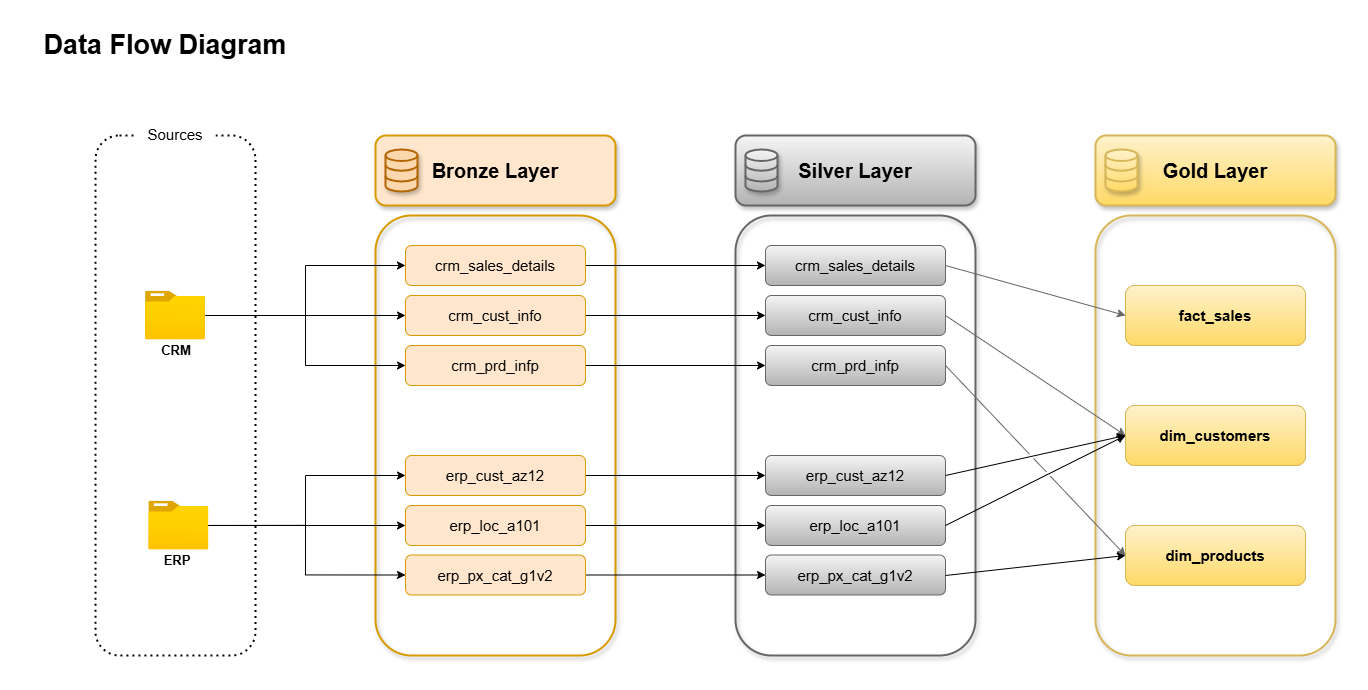

The diagram above was exported from draw.io. Its source (the exported page's mxGraphModel, read from the mxfile embedded in the PNG):
<mxGraphModel dx="2037" dy="1250" grid="1" gridSize="10" guides="1" tooltips="1" connect="1" arrows="1" fold="1" page="1" pageScale="1" pageWidth="1654" pageHeight="1169" math="0" shadow="0">
  <root>
    <mxCell id="0" />
    <mxCell id="1" parent="0" />
    <mxCell id="bU9jBI_paju9ivrEKGah-1" parent="1" style="rounded=1;whiteSpace=wrap;html=1;fillColor=none;strokeColor=#d6b656;strokeWidth=2;gradientColor=#ffd966;shadow=1;" value="" vertex="1">
      <mxGeometry height="440" width="240" x="1080" y="200" as="geometry" />
    </mxCell>
    <mxCell id="5hBPwo1wrkxsshJpp9UR-1" parent="1" style="rounded=1;whiteSpace=wrap;html=1;fillColor=none;strokeColor=#666666;strokeWidth=2;gradientColor=#b3b3b3;shadow=1;" value="" vertex="1">
      <mxGeometry height="440" width="240" x="720" y="200" as="geometry" />
    </mxCell>
    <mxCell id="iv7YBMdfaWN6cg6CQmrW-9" parent="1" style="rounded=1;whiteSpace=wrap;html=1;fillColor=none;strokeColor=#D79B00;strokeWidth=2;shadow=1;" value="" vertex="1">
      <mxGeometry height="440" width="240" x="360" y="200" as="geometry" />
    </mxCell>
    <mxCell id="iv7YBMdfaWN6cg6CQmrW-1" parent="1" style="text;html=1;whiteSpace=wrap;strokeColor=none;fillColor=none;align=center;verticalAlign=middle;rounded=0;" value="&lt;font style=&quot;font-size: 27px;&quot;&gt;&lt;b style=&quot;&quot;&gt;Data Flow Diagram&lt;/b&gt;&lt;/font&gt;" vertex="1">
      <mxGeometry height="40" width="280" x="10" y="10" as="geometry" />
    </mxCell>
    <mxCell id="iv7YBMdfaWN6cg6CQmrW-2" parent="1" style="rounded=1;whiteSpace=wrap;html=1;fillColor=none;dashed=1;strokeWidth=2;dashPattern=1 2;" value="" vertex="1">
      <mxGeometry height="520" width="160" x="80" y="120" as="geometry" />
    </mxCell>
    <mxCell id="iv7YBMdfaWN6cg6CQmrW-20" edge="1" parent="1" source="iv7YBMdfaWN6cg6CQmrW-3" style="edgeStyle=orthogonalEdgeStyle;rounded=0;orthogonalLoop=1;jettySize=auto;html=1;entryX=0;entryY=0.5;entryDx=0;entryDy=0;strokeWidth=1;" target="iv7YBMdfaWN6cg6CQmrW-12">
      <mxGeometry relative="1" as="geometry" />
    </mxCell>
    <mxCell id="iv7YBMdfaWN6cg6CQmrW-21" edge="1" parent="1" source="iv7YBMdfaWN6cg6CQmrW-3" style="edgeStyle=orthogonalEdgeStyle;rounded=0;orthogonalLoop=1;jettySize=auto;html=1;entryX=0;entryY=0.5;entryDx=0;entryDy=0;strokeWidth=1;" target="iv7YBMdfaWN6cg6CQmrW-13">
      <mxGeometry relative="1" as="geometry" />
    </mxCell>
    <mxCell id="iv7YBMdfaWN6cg6CQmrW-22" edge="1" parent="1" source="iv7YBMdfaWN6cg6CQmrW-3" style="edgeStyle=orthogonalEdgeStyle;rounded=0;orthogonalLoop=1;jettySize=auto;html=1;entryX=0;entryY=0.5;entryDx=0;entryDy=0;strokeWidth=1;" target="iv7YBMdfaWN6cg6CQmrW-14">
      <mxGeometry relative="1" as="geometry" />
    </mxCell>
    <mxCell id="iv7YBMdfaWN6cg6CQmrW-3" parent="1" style="image;aspect=fixed;html=1;points=[];align=center;fontSize=12;image=img/lib/azure2/general/Folder_Blank.svg;" value="" vertex="1">
      <mxGeometry height="48.7" width="60" x="130" y="275.65" as="geometry" />
    </mxCell>
    <mxCell id="iv7YBMdfaWN6cg6CQmrW-4" parent="1" style="text;html=1;whiteSpace=wrap;align=center;verticalAlign=middle;rounded=1;fillColor=default;fontSize=15;" value="&lt;font&gt;Sources&lt;/font&gt;" vertex="1">
      <mxGeometry height="30" width="80" x="120" y="104" as="geometry" />
    </mxCell>
    <mxCell id="iv7YBMdfaWN6cg6CQmrW-5" parent="1" style="text;html=1;whiteSpace=wrap;strokeColor=none;fillColor=none;align=center;verticalAlign=middle;rounded=0;" value="&lt;b&gt;&lt;font style=&quot;font-size: 13px;&quot;&gt;CRM&lt;/font&gt;&lt;/b&gt;" vertex="1">
      <mxGeometry height="30" width="58.34" x="131.66" y="320" as="geometry" />
    </mxCell>
    <mxCell id="iv7YBMdfaWN6cg6CQmrW-23" edge="1" parent="1" style="edgeStyle=orthogonalEdgeStyle;rounded=0;orthogonalLoop=1;jettySize=auto;html=1;entryX=0;entryY=0.5;entryDx=0;entryDy=0;strokeWidth=1;" target="iv7YBMdfaWN6cg6CQmrW-15">
      <mxGeometry relative="1" as="geometry">
        <Array as="points">
          <mxPoint x="290" y="510" />
          <mxPoint x="290" y="460" />
        </Array>
        <mxPoint x="189.99999999999977" y="509.94117647058806" as="sourcePoint" />
      </mxGeometry>
    </mxCell>
    <mxCell id="iv7YBMdfaWN6cg6CQmrW-24" edge="1" parent="1" style="edgeStyle=orthogonalEdgeStyle;rounded=0;orthogonalLoop=1;jettySize=auto;html=1;entryX=0;entryY=0.5;entryDx=0;entryDy=0;strokeWidth=1;" target="iv7YBMdfaWN6cg6CQmrW-16">
      <mxGeometry relative="1" as="geometry">
        <mxPoint x="189.99999999999977" y="509.9999999999998" as="sourcePoint" />
      </mxGeometry>
    </mxCell>
    <mxCell id="iv7YBMdfaWN6cg6CQmrW-8" parent="1" style="text;html=1;whiteSpace=wrap;strokeColor=none;fillColor=none;align=center;verticalAlign=middle;rounded=0;" value="&lt;b&gt;&lt;font style=&quot;font-size: 13px;&quot;&gt;ERP&lt;/font&gt;&lt;/b&gt;" vertex="1">
      <mxGeometry height="30" width="58.34" x="133.32" y="530" as="geometry" />
    </mxCell>
    <mxCell id="iv7YBMdfaWN6cg6CQmrW-10" parent="1" style="rounded=1;whiteSpace=wrap;html=1;fillColor=#ffe6cc;strokeColor=#d79b00;strokeWidth=2;shadow=1;" value="&lt;b&gt;&lt;font style=&quot;font-size: 20px;&quot;&gt;Bronze Layer&lt;/font&gt;&lt;/b&gt;" vertex="1">
      <mxGeometry height="70" width="240" x="360" y="120" as="geometry" />
    </mxCell>
    <mxCell id="5hBPwo1wrkxsshJpp9UR-9" edge="1" parent="1" source="iv7YBMdfaWN6cg6CQmrW-12" style="edgeStyle=orthogonalEdgeStyle;rounded=0;orthogonalLoop=1;jettySize=auto;html=1;strokeWidth=1;" target="5hBPwo1wrkxsshJpp9UR-3">
      <mxGeometry relative="1" as="geometry" />
    </mxCell>
    <mxCell id="iv7YBMdfaWN6cg6CQmrW-12" parent="1" style="rounded=1;whiteSpace=wrap;html=1;fillColor=#ffe6cc;strokeColor=#d79b00;gradientColor=none;gradientDirection=north;" value="&lt;font style=&quot;font-size: 15px;&quot;&gt;crm_sales_details&lt;/font&gt;" vertex="1">
      <mxGeometry height="40" width="180" x="390" y="230" as="geometry" />
    </mxCell>
    <mxCell id="bU9jBI_paju9ivrEKGah-9" edge="1" parent="1" source="iv7YBMdfaWN6cg6CQmrW-13" style="edgeStyle=orthogonalEdgeStyle;rounded=0;orthogonalLoop=1;jettySize=auto;html=1;entryX=0;entryY=0.5;entryDx=0;entryDy=0;strokeWidth=1;" target="5hBPwo1wrkxsshJpp9UR-4">
      <mxGeometry relative="1" as="geometry" />
    </mxCell>
    <mxCell id="iv7YBMdfaWN6cg6CQmrW-13" parent="1" style="rounded=1;whiteSpace=wrap;html=1;fillColor=#ffe6cc;strokeColor=#d79b00;" value="&lt;font style=&quot;font-size: 15px;&quot;&gt;crm_cust_info&lt;/font&gt;" vertex="1">
      <mxGeometry height="40" width="180" x="390" y="280" as="geometry" />
    </mxCell>
    <mxCell id="5hBPwo1wrkxsshJpp9UR-11" edge="1" parent="1" source="iv7YBMdfaWN6cg6CQmrW-14" style="edgeStyle=orthogonalEdgeStyle;rounded=0;orthogonalLoop=1;jettySize=auto;html=1;strokeWidth=1;" target="5hBPwo1wrkxsshJpp9UR-5">
      <mxGeometry relative="1" as="geometry" />
    </mxCell>
    <mxCell id="iv7YBMdfaWN6cg6CQmrW-14" parent="1" style="rounded=1;whiteSpace=wrap;html=1;fillColor=#ffe6cc;strokeColor=#d79b00;" value="&lt;font style=&quot;font-size: 15px;&quot;&gt;crm_prd_infp&lt;/font&gt;" vertex="1">
      <mxGeometry height="40" width="180" x="390" y="330" as="geometry" />
    </mxCell>
    <mxCell id="5hBPwo1wrkxsshJpp9UR-12" edge="1" parent="1" source="iv7YBMdfaWN6cg6CQmrW-15" style="edgeStyle=orthogonalEdgeStyle;rounded=0;orthogonalLoop=1;jettySize=auto;html=1;strokeWidth=1;" target="5hBPwo1wrkxsshJpp9UR-6">
      <mxGeometry relative="1" as="geometry" />
    </mxCell>
    <mxCell id="iv7YBMdfaWN6cg6CQmrW-15" parent="1" style="rounded=1;whiteSpace=wrap;html=1;fillColor=#ffe6cc;strokeColor=#d79b00;" value="&lt;font style=&quot;font-size: 15px;&quot;&gt;erp_cust_az12&lt;/font&gt;" vertex="1">
      <mxGeometry height="40" width="180" x="390" y="440" as="geometry" />
    </mxCell>
    <mxCell id="5hBPwo1wrkxsshJpp9UR-13" edge="1" parent="1" source="iv7YBMdfaWN6cg6CQmrW-16" style="edgeStyle=orthogonalEdgeStyle;rounded=0;orthogonalLoop=1;jettySize=auto;html=1;strokeWidth=1;" target="5hBPwo1wrkxsshJpp9UR-7">
      <mxGeometry relative="1" as="geometry" />
    </mxCell>
    <mxCell id="iv7YBMdfaWN6cg6CQmrW-16" parent="1" style="rounded=1;whiteSpace=wrap;html=1;fillColor=#ffe6cc;strokeColor=#d79b00;" value="&lt;font style=&quot;font-size: 15px;&quot;&gt;erp_loc_a101&lt;/font&gt;" vertex="1">
      <mxGeometry height="40" width="180" x="390" y="490" as="geometry" />
    </mxCell>
    <mxCell id="5hBPwo1wrkxsshJpp9UR-14" edge="1" parent="1" source="iv7YBMdfaWN6cg6CQmrW-17" style="edgeStyle=orthogonalEdgeStyle;rounded=0;orthogonalLoop=1;jettySize=auto;html=1;strokeWidth=1;" target="5hBPwo1wrkxsshJpp9UR-8">
      <mxGeometry relative="1" as="geometry" />
    </mxCell>
    <mxCell id="iv7YBMdfaWN6cg6CQmrW-17" parent="1" style="rounded=1;whiteSpace=wrap;html=1;fillColor=#ffe6cc;strokeColor=#d79b00;" value="&lt;font style=&quot;font-size: 15px;&quot;&gt;erp_px_cat_g1v2&lt;/font&gt;" vertex="1">
      <mxGeometry height="40" width="180" x="390" y="539.5" as="geometry" />
    </mxCell>
    <mxCell id="yhw5GeI4f6upAMVzCeeV-4" edge="1" parent="1" source="iv7YBMdfaWN6cg6CQmrW-27" style="edgeStyle=orthogonalEdgeStyle;rounded=0;orthogonalLoop=1;jettySize=auto;html=1;entryX=0;entryY=0.5;entryDx=0;entryDy=0;" target="iv7YBMdfaWN6cg6CQmrW-17">
      <mxGeometry relative="1" as="geometry">
        <Array as="points">
          <mxPoint x="290" y="510" />
          <mxPoint x="290" y="560" />
        </Array>
      </mxGeometry>
    </mxCell>
    <mxCell id="iv7YBMdfaWN6cg6CQmrW-27" parent="1" style="image;aspect=fixed;html=1;points=[];align=center;fontSize=12;image=img/lib/azure2/general/Folder_Blank.svg;" value="" vertex="1">
      <mxGeometry height="48.7" width="60" x="133.32" y="485.65" as="geometry" />
    </mxCell>
    <mxCell id="5hBPwo1wrkxsshJpp9UR-2" parent="1" style="rounded=1;whiteSpace=wrap;html=1;fillColor=#f5f5f5;strokeColor=#666666;strokeWidth=2;gradientColor=#b3b3b3;glass=0;shadow=1;" value="&lt;b&gt;&lt;font style=&quot;font-size: 20px;&quot;&gt;Silver Layer&lt;/font&gt;&lt;/b&gt;" vertex="1">
      <mxGeometry height="70" width="240" x="720" y="120" as="geometry" />
    </mxCell>
    <mxCell id="5hBPwo1wrkxsshJpp9UR-3" parent="1" style="rounded=1;whiteSpace=wrap;html=1;fillColor=#f5f5f5;strokeColor=#666666;gradientColor=#b3b3b3;" value="&lt;font style=&quot;font-size: 15px;&quot;&gt;crm_sales_details&lt;/font&gt;" vertex="1">
      <mxGeometry height="40" width="180" x="750" y="230" as="geometry" />
    </mxCell>
    <mxCell id="5hBPwo1wrkxsshJpp9UR-4" parent="1" style="rounded=1;whiteSpace=wrap;html=1;fillColor=#f5f5f5;strokeColor=#666666;gradientColor=#b3b3b3;" value="&lt;font style=&quot;font-size: 15px;&quot;&gt;crm_cust_info&lt;/font&gt;" vertex="1">
      <mxGeometry height="40" width="180" x="750" y="280" as="geometry" />
    </mxCell>
    <mxCell id="5hBPwo1wrkxsshJpp9UR-5" parent="1" style="rounded=1;whiteSpace=wrap;html=1;fillColor=#f5f5f5;strokeColor=#666666;gradientColor=#b3b3b3;" value="&lt;font style=&quot;font-size: 15px;&quot;&gt;crm_prd_infp&lt;/font&gt;" vertex="1">
      <mxGeometry height="40" width="180" x="750" y="330" as="geometry" />
    </mxCell>
    <mxCell id="5hBPwo1wrkxsshJpp9UR-6" parent="1" style="rounded=1;whiteSpace=wrap;html=1;fillColor=#f5f5f5;strokeColor=#666666;gradientColor=#b3b3b3;" value="&lt;font style=&quot;font-size: 15px;&quot;&gt;erp_cust_az12&lt;/font&gt;" vertex="1">
      <mxGeometry height="40" width="180" x="750" y="440" as="geometry" />
    </mxCell>
    <mxCell id="5hBPwo1wrkxsshJpp9UR-7" parent="1" style="rounded=1;whiteSpace=wrap;html=1;fillColor=#f5f5f5;strokeColor=#666666;gradientColor=#b3b3b3;" value="&lt;font style=&quot;font-size: 15px;&quot;&gt;erp_loc_a101&lt;/font&gt;" vertex="1">
      <mxGeometry height="40" width="180" x="750" y="490" as="geometry" />
    </mxCell>
    <mxCell id="5hBPwo1wrkxsshJpp9UR-8" parent="1" style="rounded=1;whiteSpace=wrap;html=1;fillColor=#f5f5f5;strokeColor=#666666;gradientColor=#b3b3b3;" value="&lt;font style=&quot;font-size: 15px;&quot;&gt;erp_px_cat_g1v2&lt;/font&gt;" vertex="1">
      <mxGeometry height="40" width="180" x="750" y="539.5" as="geometry" />
    </mxCell>
    <mxCell id="bU9jBI_paju9ivrEKGah-2" parent="1" style="rounded=1;whiteSpace=wrap;html=1;fillColor=#fff2cc;strokeColor=#d6b656;strokeWidth=2;gradientColor=#ffd966;glass=0;shadow=1;" value="&lt;b&gt;&lt;font style=&quot;font-size: 20px;&quot;&gt;Gold Layer&lt;/font&gt;&lt;/b&gt;" vertex="1">
      <mxGeometry height="70" width="240" x="1080" y="120" as="geometry" />
    </mxCell>
    <mxCell id="bU9jBI_paju9ivrEKGah-3" parent="1" style="rounded=1;whiteSpace=wrap;html=1;fillColor=#fff2cc;strokeColor=#d6b656;gradientColor=#ffd966;" value="&lt;span style=&quot;font-size: 15px;&quot;&gt;&lt;b&gt;fact_sales&lt;/b&gt;&lt;/span&gt;" vertex="1">
      <mxGeometry height="60" width="180" x="1110" y="270" as="geometry" />
    </mxCell>
    <mxCell id="bU9jBI_paju9ivrEKGah-4" parent="1" style="rounded=1;whiteSpace=wrap;html=1;fillColor=#fff2cc;strokeColor=#d6b656;gradientColor=#ffd966;" value="&lt;font style=&quot;font-size: 15px;&quot;&gt;&lt;b&gt;dim_customers&lt;/b&gt;&lt;/font&gt;" vertex="1">
      <mxGeometry height="60" width="180" x="1110" y="390" as="geometry" />
    </mxCell>
    <mxCell id="bU9jBI_paju9ivrEKGah-5" parent="1" style="rounded=1;whiteSpace=wrap;html=1;fillColor=#fff2cc;strokeColor=#d6b656;gradientColor=#ffd966;" value="&lt;font style=&quot;font-size: 15px;&quot;&gt;&lt;b&gt;dim_products&lt;/b&gt;&lt;/font&gt;" vertex="1">
      <mxGeometry height="60" width="180" x="1110" y="510" as="geometry" />
    </mxCell>
    <mxCell id="bU9jBI_paju9ivrEKGah-10" edge="1" parent="1" style="endArrow=classic;html=1;rounded=0;entryX=0;entryY=0.5;entryDx=0;entryDy=0;jumpStyle=gap;fillColor=#f5f5f5;strokeColor=#666666;strokeWidth=1;" target="bU9jBI_paju9ivrEKGah-3" value="">
      <mxGeometry height="50" relative="1" width="50" as="geometry">
        <mxPoint x="930" y="250" as="sourcePoint" />
        <mxPoint x="980" y="200" as="targetPoint" />
      </mxGeometry>
    </mxCell>
    <mxCell id="bU9jBI_paju9ivrEKGah-11" edge="1" parent="1" style="endArrow=classic;html=1;rounded=0;entryX=0;entryY=0.5;entryDx=0;entryDy=0;jumpStyle=gap;fillColor=#f5f5f5;strokeColor=#666666;strokeWidth=1;" target="bU9jBI_paju9ivrEKGah-4" value="">
      <mxGeometry height="50" relative="1" width="50" as="geometry">
        <mxPoint x="930" y="300" as="sourcePoint" />
        <mxPoint x="1110" y="400" as="targetPoint" />
      </mxGeometry>
    </mxCell>
    <mxCell id="bU9jBI_paju9ivrEKGah-12" edge="1" parent="1" style="endArrow=classic;html=1;rounded=0;entryX=0;entryY=0.5;entryDx=0;entryDy=0;jumpStyle=gap;strokeWidth=1;" target="bU9jBI_paju9ivrEKGah-4" value="">
      <mxGeometry height="50" relative="1" width="50" as="geometry">
        <mxPoint x="930" y="460" as="sourcePoint" />
        <mxPoint x="1110" y="560" as="targetPoint" />
      </mxGeometry>
    </mxCell>
    <mxCell id="bU9jBI_paju9ivrEKGah-13" edge="1" parent="1" style="endArrow=classic;html=1;rounded=0;entryX=0;entryY=0.5;entryDx=0;entryDy=0;jumpStyle=gap;strokeWidth=1;" target="bU9jBI_paju9ivrEKGah-4" value="">
      <mxGeometry height="50" relative="1" width="50" as="geometry">
        <mxPoint x="930" y="510" as="sourcePoint" />
        <mxPoint x="1110" y="450" as="targetPoint" />
      </mxGeometry>
    </mxCell>
    <mxCell id="bU9jBI_paju9ivrEKGah-14" edge="1" parent="1" style="endArrow=classic;html=1;rounded=0;entryX=0;entryY=0.5;entryDx=0;entryDy=0;jumpStyle=gap;fillColor=#f5f5f5;strokeColor=#666666;strokeWidth=1;" target="bU9jBI_paju9ivrEKGah-5" value="">
      <mxGeometry height="50" relative="1" width="50" as="geometry">
        <mxPoint x="930" y="350" as="sourcePoint" />
        <mxPoint x="1110" y="470" as="targetPoint" />
      </mxGeometry>
    </mxCell>
    <mxCell id="bU9jBI_paju9ivrEKGah-15" edge="1" parent="1" style="endArrow=classic;html=1;rounded=0;entryX=0;entryY=0.5;entryDx=0;entryDy=0;jumpStyle=gap;strokeWidth=1;" target="bU9jBI_paju9ivrEKGah-5" value="">
      <mxGeometry height="50" relative="1" width="50" as="geometry">
        <mxPoint x="930" y="560" as="sourcePoint" />
        <mxPoint x="1110" y="750" as="targetPoint" />
      </mxGeometry>
    </mxCell>
    <mxCell id="yhw5GeI4f6upAMVzCeeV-1" parent="1" style="html=1;verticalLabelPosition=bottom;align=center;labelBackgroundColor=#ffffff;verticalAlign=top;strokeWidth=2;strokeColor=#b46504;shadow=1;dashed=0;shape=mxgraph.ios7.icons.data;fillColor=#fad7ac;" value="" vertex="1">
      <mxGeometry height="42" width="32" x="370" y="134" as="geometry" />
    </mxCell>
    <mxCell id="yhw5GeI4f6upAMVzCeeV-2" parent="1" style="html=1;verticalLabelPosition=bottom;align=center;labelBackgroundColor=#ffffff;verticalAlign=top;strokeWidth=2;strokeColor=#666666;shadow=1;dashed=0;shape=mxgraph.ios7.icons.data;fillColor=#f5f5f5;gradientColor=#b3b3b3;" value="" vertex="1">
      <mxGeometry height="42" width="32" x="730" y="134" as="geometry" />
    </mxCell>
    <mxCell id="yhw5GeI4f6upAMVzCeeV-3" parent="1" style="html=1;verticalLabelPosition=bottom;align=center;labelBackgroundColor=#ffffff;verticalAlign=top;strokeWidth=2;strokeColor=#d6b656;shadow=1;dashed=0;shape=mxgraph.ios7.icons.data;fillColor=#fff2cc;gradientColor=#ffd966;" value="" vertex="1">
      <mxGeometry height="42" width="32" x="1090" y="134" as="geometry" />
    </mxCell>
  </root>
</mxGraphModel>